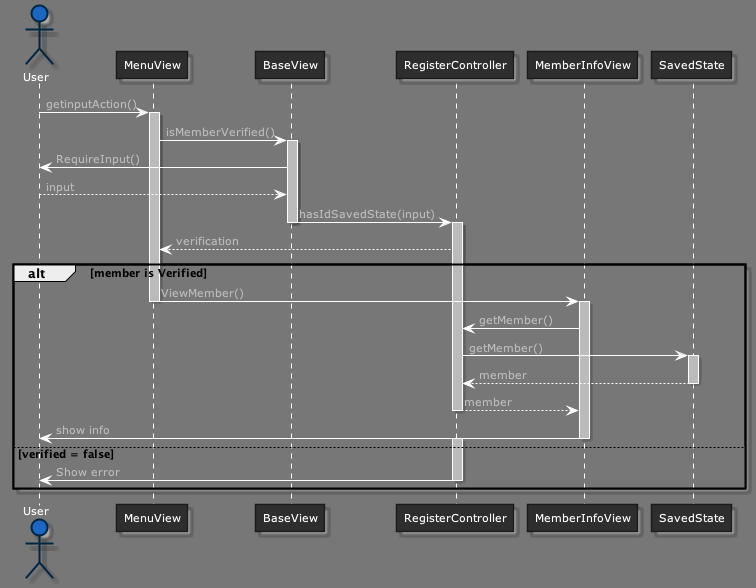

The diagram above was rendered by PlantUML. Its source (embedded in the PNG):
@startuml sequenceDiagramViewMember



skinparam backgroundColor 777
skinparam stereotypeCBackgroundColor 1a66c2





skinparam backgroundColor 777






skinparam circledCharacter {
  radius 8
  fontSize 11
  fontName "Verdana"
}

skinparam class {
    backgroundColor 2e2e2e
  borderColor 1b1b1b
    fontColor fff
  fontName "Verdana"
  fontSize 11
  stereotypeFontColor aaa
  stereotypeFontSize 11
    arrowColor fff
  arrowFontName "Verdana"
  arrowFontColor bbb
  arrowFontSize 11

  attributeFontColor aaa
  attributeFontSize 11
  attributeIconSize 11
}


skinparam actor {
    backgroundColor 1a66c2
  borderColor 002642
    fontColor fff
  fontName "Verdana"
  fontSize 11
  stereotypeFontColor aaa
  stereotypeFontSize 11
}

skinparam participant {
    backgroundColor 2e2e2e
  borderColor 1b1b1b
    fontColor fff
  fontName "Verdana"
  fontSize 11
  stereotypeFontColor aaa
  stereotypeFontSize 11
}


skinparam interface {
    backgroundColor 1a66c2
  borderColor 002642
    fontColor fff
  fontName "Verdana"
  fontSize 11
  stereotypeFontColor aaa
  stereotypeFontSize 11
}

skinparam component {
    backgroundColor 2e2e2e
  borderColor 1b1b1b
    fontColor fff
  fontName "Verdana"
  fontSize 11
  stereotypeFontColor aaa
  stereotypeFontSize 11
}

skinparam node {
    backgroundColor 2e2e2e
  borderColor 1b1b1b
    fontColor fff
  fontName "Verdana"
  fontSize 11
  stereotypeFontColor aaa
  stereotypeFontSize 11
}

skinparam database {
    backgroundColor 2e2e2e
  borderColor 1b1b1b
    fontColor fff
  fontName "Verdana"
  fontSize 11
  stereotypeFontColor aaa
  stereotypeFontSize 11
}

skinparam queue {
    backgroundColor 2e2e2e
  borderColor 1b1b1b
    fontColor fff
  fontName "Verdana"
  fontSize 11
  stereotypeFontColor aaa
  stereotypeFontSize 11
}


skinparam usecase {
    backgroundColor 2e2e2e
  borderColor 1b1b1b
    fontColor fff
  fontName "Verdana"
  fontSize 11
  stereotypeFontColor aaa
  stereotypeFontSize 11
    arrowColor fff
  arrowFontName "Verdana"
  arrowFontColor bbb
  arrowFontSize 11
}

skinparam activity {
    backgroundColor 2e2e2e
  borderColor 1b1b1b
    fontColor fff
  fontName "Verdana"
  fontSize 11
  stereotypeFontColor aaa
  stereotypeFontSize 11
    arrowColor fff
  arrowFontName "Verdana"
  arrowFontColor bbb
  arrowFontSize 11
}

skinparam sequence {
    fontColor fff
  fontName "Verdana"
  fontSize 11
  stereotypeFontColor aaa
  stereotypeFontSize 11
    arrowColor fff
  arrowFontName "Verdana"
  arrowFontColor bbb
  arrowFontSize 11

  lifeLineBorderColor fff
  lifeLineBackgroundColor bbb
}

skinparam boundary {
    backgroundColor 1a66c2
  borderColor 002642
    fontColor fff
  fontName "Verdana"
  fontSize 11
  stereotypeFontColor aaa
  stereotypeFontSize 11
}

skinparam control {
    backgroundColor 1a66c2
  borderColor 002642
    fontColor fff
  fontName "Verdana"
  fontSize 11
  stereotypeFontColor aaa
  stereotypeFontSize 11
}

skinparam entity {
    backgroundColor 1a66c2
  borderColor 002642
    fontColor fff
  fontName "Verdana"
  fontSize 11
  stereotypeFontColor aaa
  stereotypeFontSize 11
}


skinparam state {
    backgroundColor 2e2e2e
  borderColor 1b1b1b
    fontColor fff
  fontName "Verdana"
  fontSize 11
  stereotypeFontColor aaa
  stereotypeFontSize 11
    arrowColor fff
  arrowFontName "Verdana"
  arrowFontColor bbb
  arrowFontSize 11
  startColor 1a66c2
  endColor 002642
}


skinparam object {
    backgroundColor 2e2e2e
  borderColor 1b1b1b
    fontColor fff
  fontName "Verdana"
  fontSize 11
  stereotypeFontColor aaa
  stereotypeFontSize 11
    arrowColor fff
  arrowFontName "Verdana"
  arrowFontColor bbb
  arrowFontSize 11
}


skinparam note {
    backgroundColor 1a66c2
  borderColor 002642
    fontColor fff
  fontName "Verdana"
  fontSize 11
  stereotypeFontColor aaa
  stereotypeFontSize 11
}

skinparam cloud {
    backgroundColor 2e2e2e
  borderColor 1b1b1b
    fontColor fff
  fontName "Verdana"
  fontSize 11
  stereotypeFontColor aaa
  stereotypeFontSize 11
    arrowColor fff
  arrowFontName "Verdana"
  arrowFontColor bbb
  arrowFontSize 11
}

skinparam rectangle {
    backgroundColor 2e2e2e
  borderColor 1b1b1b
    fontColor fff
  fontName "Verdana"
  fontSize 11
  stereotypeFontColor aaa
  stereotypeFontSize 11
}

skinparam storage {
    backgroundColor 2e2e2e
  borderColor 1b1b1b
    fontColor fff
  fontName "Verdana"
  fontSize 11
  stereotypeFontColor aaa
  stereotypeFontSize 11
}

actor User

User -> MenuView : getinputAction()
activate MenuView
MenuView -> BaseView : isMemberVerified()
activate BaseView
User <- BaseView : RequireInput()
User --> BaseView  : input
BaseView -> RegisterController : hasIdSavedState(input)
deactivate BaseView
activate RegisterController
RegisterController --> MenuView : verification

alt member is Verified
    MenuView -> MemberInfoView : ViewMember()
    deactivate MenuView
    activate MemberInfoView
    MemberInfoView -> RegisterController : getMember()
    
    
    RegisterController -> SavedState : getMember()
    activate SavedState
    SavedState --> RegisterController : member
    deactivate SavedState
    RegisterController --> MemberInfoView : member
    deactivate RegisterController
    MemberInfoView -> User : show info
    deactivate MemberInfoView

else verified = false
    activate RegisterController
    RegisterController -> User : Show error
    deactivate RegisterController
end
@enduml